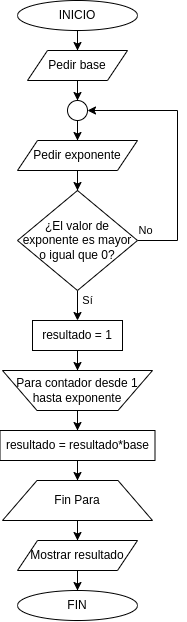

The diagram above was exported from draw.io. Its source (the exported page's mxGraphModel, read from the mxfile embedded in the PNG):
<mxGraphModel dx="1185" dy="634" grid="1" gridSize="10" guides="1" tooltips="1" connect="1" arrows="1" fold="1" page="1" pageScale="1" pageWidth="827" pageHeight="1169" math="0" shadow="0">
  <root>
    <mxCell id="0" />
    <mxCell id="1" parent="0" />
    <mxCell id="QiKrY_GY4bPT90JJFN31-33" value="No" style="edgeStyle=orthogonalEdgeStyle;rounded=0;orthogonalLoop=1;jettySize=auto;html=1;fontColor=#000000;" parent="1" source="QiKrY_GY4bPT90JJFN31-3" target="QiKrY_GY4bPT90JJFN31-27" edge="1">
      <mxGeometry x="-0.9355" y="10" relative="1" as="geometry">
        <mxPoint x="410" y="250" as="targetPoint" />
        <Array as="points">
          <mxPoint x="320" y="310" />
          <mxPoint x="320" y="180" />
          <mxPoint x="220" y="180" />
        </Array>
        <mxPoint as="offset" />
      </mxGeometry>
    </mxCell>
    <mxCell id="yWBJmVKHUQM_xSz0o05i-20" value="Sí" style="edgeStyle=orthogonalEdgeStyle;rounded=0;orthogonalLoop=1;jettySize=auto;html=1;fontColor=#000000;" edge="1" parent="1" source="QiKrY_GY4bPT90JJFN31-3" target="yWBJmVKHUQM_xSz0o05i-19">
      <mxGeometry x="0.2" y="10" relative="1" as="geometry">
        <mxPoint as="offset" />
      </mxGeometry>
    </mxCell>
    <mxCell id="QiKrY_GY4bPT90JJFN31-3" value="¿El valor de exponente es mayor o igual que 0?" style="rhombus;whiteSpace=wrap;html=1;shadow=0;fontFamily=Helvetica;fontSize=12;align=center;strokeWidth=1;spacing=6;spacingTop=0;fontColor=#000000;" parent="1" vertex="1">
      <mxGeometry x="160" y="260" width="120" height="100" as="geometry" />
    </mxCell>
    <mxCell id="yWBJmVKHUQM_xSz0o05i-18" value="" style="edgeStyle=orthogonalEdgeStyle;rounded=0;orthogonalLoop=1;jettySize=auto;html=1;fontColor=#000000;" edge="1" parent="1" source="QiKrY_GY4bPT90JJFN31-5" target="yWBJmVKHUQM_xSz0o05i-13">
      <mxGeometry relative="1" as="geometry" />
    </mxCell>
    <mxCell id="QiKrY_GY4bPT90JJFN31-5" value="INICIO" style="ellipse;whiteSpace=wrap;html=1;fontColor=#000000;" parent="1" vertex="1">
      <mxGeometry x="160" y="70" width="120" height="30" as="geometry" />
    </mxCell>
    <mxCell id="QiKrY_GY4bPT90JJFN31-6" value="FIN" style="ellipse;whiteSpace=wrap;html=1;fontColor=#000000;" parent="1" vertex="1">
      <mxGeometry x="160" y="660" width="120" height="30" as="geometry" />
    </mxCell>
    <mxCell id="yWBJmVKHUQM_xSz0o05i-1" value="" style="edgeStyle=orthogonalEdgeStyle;rounded=0;orthogonalLoop=1;jettySize=auto;html=1;fontColor=#000000;" edge="1" parent="1" source="QiKrY_GY4bPT90JJFN31-8" target="QiKrY_GY4bPT90JJFN31-3">
      <mxGeometry relative="1" as="geometry" />
    </mxCell>
    <mxCell id="QiKrY_GY4bPT90JJFN31-8" value="&lt;font&gt;Pedir exponente&lt;/font&gt;" style="shape=parallelogram;perimeter=parallelogramPerimeter;whiteSpace=wrap;html=1;fixedSize=1;fontColor=#000000;" parent="1" vertex="1">
      <mxGeometry x="160" y="210" width="120" height="30" as="geometry" />
    </mxCell>
    <mxCell id="QiKrY_GY4bPT90JJFN31-30" value="" style="edgeStyle=orthogonalEdgeStyle;rounded=0;orthogonalLoop=1;jettySize=auto;html=1;entryX=0.5;entryY=0;entryDx=0;entryDy=0;fontColor=#000000;" parent="1" source="QiKrY_GY4bPT90JJFN31-27" target="QiKrY_GY4bPT90JJFN31-8" edge="1">
      <mxGeometry relative="1" as="geometry">
        <mxPoint x="190" y="140" as="targetPoint" />
      </mxGeometry>
    </mxCell>
    <mxCell id="QiKrY_GY4bPT90JJFN31-27" value="" style="ellipse;whiteSpace=wrap;html=1;aspect=fixed;fontColor=#000000;" parent="1" vertex="1">
      <mxGeometry x="210" y="170" width="20" height="20" as="geometry" />
    </mxCell>
    <mxCell id="yWBJmVKHUQM_xSz0o05i-17" value="" style="edgeStyle=orthogonalEdgeStyle;rounded=0;orthogonalLoop=1;jettySize=auto;html=1;fontColor=#000000;" edge="1" parent="1" source="yWBJmVKHUQM_xSz0o05i-13" target="QiKrY_GY4bPT90JJFN31-27">
      <mxGeometry relative="1" as="geometry" />
    </mxCell>
    <mxCell id="yWBJmVKHUQM_xSz0o05i-13" value="&lt;font&gt;Pedir base&lt;/font&gt;" style="shape=parallelogram;perimeter=parallelogramPerimeter;whiteSpace=wrap;html=1;fixedSize=1;fontColor=#000000;" vertex="1" parent="1">
      <mxGeometry x="170" y="120" width="100" height="30" as="geometry" />
    </mxCell>
    <mxCell id="yWBJmVKHUQM_xSz0o05i-22" value="" style="edgeStyle=orthogonalEdgeStyle;rounded=0;orthogonalLoop=1;jettySize=auto;html=1;fontColor=#000000;" edge="1" parent="1" source="yWBJmVKHUQM_xSz0o05i-19" target="yWBJmVKHUQM_xSz0o05i-21">
      <mxGeometry relative="1" as="geometry" />
    </mxCell>
    <mxCell id="yWBJmVKHUQM_xSz0o05i-19" value="resultado = 1" style="rounded=0;whiteSpace=wrap;html=1;fontColor=#000000;" vertex="1" parent="1">
      <mxGeometry x="175" y="390" width="90" height="30" as="geometry" />
    </mxCell>
    <mxCell id="yWBJmVKHUQM_xSz0o05i-25" value="" style="edgeStyle=orthogonalEdgeStyle;rounded=0;orthogonalLoop=1;jettySize=auto;html=1;fontColor=#000000;" edge="1" parent="1" source="yWBJmVKHUQM_xSz0o05i-21" target="yWBJmVKHUQM_xSz0o05i-23">
      <mxGeometry relative="1" as="geometry" />
    </mxCell>
    <mxCell id="yWBJmVKHUQM_xSz0o05i-21" value="Para contador desde 1 hasta exponente" style="verticalLabelPosition=middle;verticalAlign=middle;html=1;shape=trapezoid;perimeter=trapezoidPerimeter;whiteSpace=wrap;size=0.23;arcSize=10;flipV=1;labelPosition=center;align=center;fontColor=#000000;" vertex="1" parent="1">
      <mxGeometry x="145" y="440" width="150" height="40" as="geometry" />
    </mxCell>
    <mxCell id="yWBJmVKHUQM_xSz0o05i-30" value="" style="edgeStyle=orthogonalEdgeStyle;rounded=0;orthogonalLoop=1;jettySize=auto;html=1;fontColor=#000000;" edge="1" parent="1" source="yWBJmVKHUQM_xSz0o05i-23" target="yWBJmVKHUQM_xSz0o05i-29">
      <mxGeometry relative="1" as="geometry" />
    </mxCell>
    <mxCell id="yWBJmVKHUQM_xSz0o05i-23" value="resultado = resultado*base" style="rounded=0;whiteSpace=wrap;html=1;fontColor=#000000;" vertex="1" parent="1">
      <mxGeometry x="142.5" y="500" width="155" height="30" as="geometry" />
    </mxCell>
    <mxCell id="yWBJmVKHUQM_xSz0o05i-32" value="" style="edgeStyle=orthogonalEdgeStyle;rounded=0;orthogonalLoop=1;jettySize=auto;html=1;fontColor=#000000;" edge="1" parent="1" source="yWBJmVKHUQM_xSz0o05i-27" target="QiKrY_GY4bPT90JJFN31-6">
      <mxGeometry relative="1" as="geometry" />
    </mxCell>
    <mxCell id="yWBJmVKHUQM_xSz0o05i-27" value="&lt;font&gt;Mostrar resultado&lt;/font&gt;" style="shape=parallelogram;perimeter=parallelogramPerimeter;whiteSpace=wrap;html=1;fixedSize=1;fontColor=#000000;" vertex="1" parent="1">
      <mxGeometry x="160" y="610" width="120" height="30" as="geometry" />
    </mxCell>
    <mxCell id="yWBJmVKHUQM_xSz0o05i-31" value="" style="edgeStyle=orthogonalEdgeStyle;rounded=0;orthogonalLoop=1;jettySize=auto;html=1;fontColor=#000000;" edge="1" parent="1" source="yWBJmVKHUQM_xSz0o05i-29" target="yWBJmVKHUQM_xSz0o05i-27">
      <mxGeometry relative="1" as="geometry" />
    </mxCell>
    <mxCell id="yWBJmVKHUQM_xSz0o05i-29" value="Fin Para" style="verticalLabelPosition=middle;verticalAlign=middle;html=1;shape=trapezoid;perimeter=trapezoidPerimeter;whiteSpace=wrap;size=0.23;arcSize=10;flipV=0;labelPosition=center;align=center;fontColor=#000000;" vertex="1" parent="1">
      <mxGeometry x="145" y="550" width="150" height="40" as="geometry" />
    </mxCell>
  </root>
</mxGraphModel>